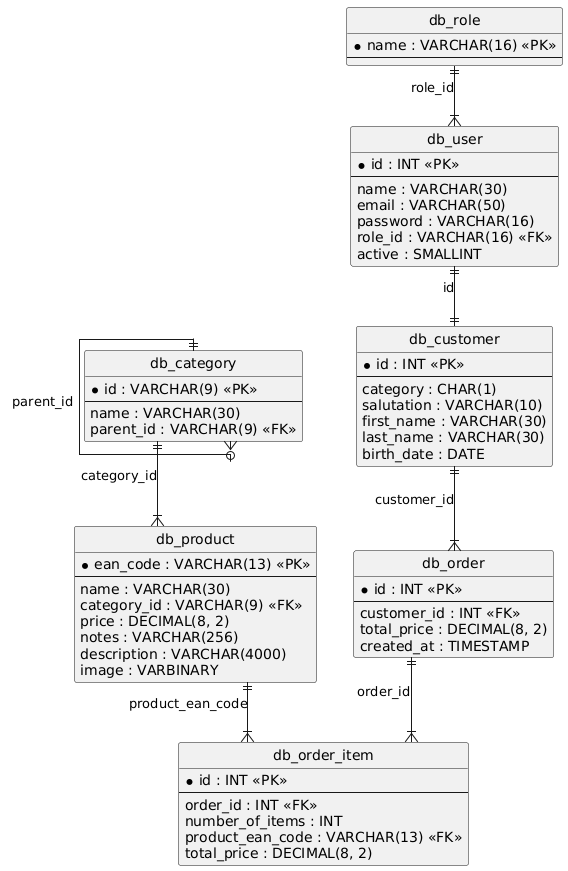

The diagram above was rendered by PlantUML. Its source (embedded in the PNG):
@startuml
hide circle
skinparam linetype ortho

entity "db_category" as db_category {
  * id : VARCHAR(9) <<PK>>
  --
  name : VARCHAR(30)
  parent_id : VARCHAR(9) <<FK>>
}

entity "db_product" as db_product {
  * ean_code : VARCHAR(13) <<PK>>
  --
  name : VARCHAR(30)
  category_id : VARCHAR(9) <<FK>>
  price : DECIMAL(8, 2)
  notes : VARCHAR(256)
  description : VARCHAR(4000)
  image : VARBINARY
}

entity "db_role" as db_role {
  * name : VARCHAR(16) <<PK>>
  --
}

entity "db_user" as db_user {
  * id : INT <<PK>>
  --
  name : VARCHAR(30)
  email : VARCHAR(50)
  password : VARCHAR(16)
  role_id : VARCHAR(16) <<FK>>
  active : SMALLINT
}

entity "db_customer" as db_customer {
  * id : INT <<PK>>
  --
  category : CHAR(1)
  salutation : VARCHAR(10)
  first_name : VARCHAR(30)
  last_name : VARCHAR(30)
  birth_date : DATE
}

entity "db_order" as db_order {
  * id : INT <<PK>>
  --
  customer_id : INT <<FK>>
  total_price : DECIMAL(8, 2)
  created_at : TIMESTAMP
}

entity "db_order_item" as db_order_item {
  * id : INT <<PK>>
  --
  order_id : INT <<FK>>
  number_of_items : INT
  product_ean_code : VARCHAR(13) <<FK>>
  total_price : DECIMAL(8, 2)
}

db_category ||--o{ db_category : "parent_id"
db_category ||--|{ db_product : "category_id"
db_role ||--|{ db_user : "role_id"
db_user ||--|| db_customer : "id"
db_customer ||--|{ db_order : "customer_id"
db_order ||--|{ db_order_item : "order_id"
db_product ||--|{ db_order_item : "product_ean_code"
@enduml